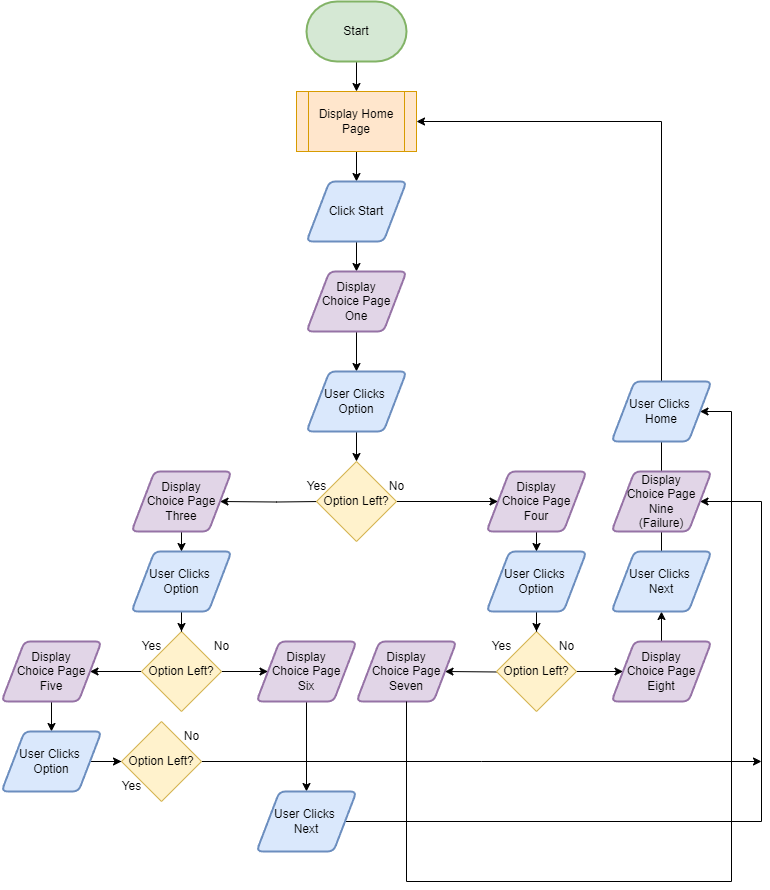

The diagram above was exported from draw.io. Its source (the exported page's mxGraphModel, read from the mxfile embedded in the PNG):
<mxGraphModel dx="1195" dy="632" grid="1" gridSize="10" guides="1" tooltips="1" connect="1" arrows="1" fold="1" page="1" pageScale="1" pageWidth="850" pageHeight="1100" math="0" shadow="0">
  <root>
    <mxCell id="0" />
    <mxCell id="1" parent="0" />
    <mxCell id="AMwM4I8yTQdeoTZ0jbA1-4" value="" style="edgeStyle=orthogonalEdgeStyle;rounded=0;orthogonalLoop=1;jettySize=auto;html=1;" edge="1" parent="1" source="AMwM4I8yTQdeoTZ0jbA1-1" target="AMwM4I8yTQdeoTZ0jbA1-2">
      <mxGeometry relative="1" as="geometry" />
    </mxCell>
    <mxCell id="AMwM4I8yTQdeoTZ0jbA1-1" value="Start&lt;br&gt;" style="strokeWidth=2;html=1;shape=mxgraph.flowchart.terminator;whiteSpace=wrap;fillColor=#d5e8d4;strokeColor=#82b366;" vertex="1" parent="1">
      <mxGeometry x="375" y="20" width="100" height="60" as="geometry" />
    </mxCell>
    <mxCell id="AMwM4I8yTQdeoTZ0jbA1-5" value="" style="edgeStyle=orthogonalEdgeStyle;rounded=0;orthogonalLoop=1;jettySize=auto;html=1;" edge="1" parent="1" source="AMwM4I8yTQdeoTZ0jbA1-2" target="AMwM4I8yTQdeoTZ0jbA1-3">
      <mxGeometry relative="1" as="geometry" />
    </mxCell>
    <mxCell id="AMwM4I8yTQdeoTZ0jbA1-2" value="Display Home Page&lt;br&gt;" style="shape=process;whiteSpace=wrap;html=1;backgroundOutline=1;fillColor=#ffe6cc;strokeColor=#d79b00;" vertex="1" parent="1">
      <mxGeometry x="365" y="110" width="120" height="60" as="geometry" />
    </mxCell>
    <mxCell id="AMwM4I8yTQdeoTZ0jbA1-7" value="" style="edgeStyle=orthogonalEdgeStyle;rounded=0;orthogonalLoop=1;jettySize=auto;html=1;" edge="1" parent="1" source="AMwM4I8yTQdeoTZ0jbA1-3" target="AMwM4I8yTQdeoTZ0jbA1-6">
      <mxGeometry relative="1" as="geometry" />
    </mxCell>
    <mxCell id="AMwM4I8yTQdeoTZ0jbA1-3" value="Click Start&lt;br&gt;" style="shape=parallelogram;html=1;strokeWidth=2;perimeter=parallelogramPerimeter;whiteSpace=wrap;rounded=1;arcSize=12;size=0.23;fillColor=#dae8fc;strokeColor=#6c8ebf;" vertex="1" parent="1">
      <mxGeometry x="375" y="200" width="100" height="60" as="geometry" />
    </mxCell>
    <mxCell id="AMwM4I8yTQdeoTZ0jbA1-17" value="" style="edgeStyle=orthogonalEdgeStyle;rounded=0;orthogonalLoop=1;jettySize=auto;html=1;" edge="1" parent="1" source="AMwM4I8yTQdeoTZ0jbA1-6" target="AMwM4I8yTQdeoTZ0jbA1-16">
      <mxGeometry relative="1" as="geometry" />
    </mxCell>
    <mxCell id="AMwM4I8yTQdeoTZ0jbA1-6" value="Display &lt;br&gt;Choice Page&lt;br&gt;One" style="shape=parallelogram;html=1;strokeWidth=2;perimeter=parallelogramPerimeter;whiteSpace=wrap;rounded=1;arcSize=12;size=0.23;fillColor=#e1d5e7;strokeColor=#9673a6;" vertex="1" parent="1">
      <mxGeometry x="375" y="290" width="100" height="60" as="geometry" />
    </mxCell>
    <mxCell id="AMwM4I8yTQdeoTZ0jbA1-13" value="" style="edgeStyle=orthogonalEdgeStyle;rounded=0;orthogonalLoop=1;jettySize=auto;html=1;" edge="1" parent="1" target="AMwM4I8yTQdeoTZ0jbA1-12">
      <mxGeometry relative="1" as="geometry">
        <mxPoint x="390" y="520" as="sourcePoint" />
      </mxGeometry>
    </mxCell>
    <mxCell id="AMwM4I8yTQdeoTZ0jbA1-15" value="" style="edgeStyle=orthogonalEdgeStyle;rounded=0;orthogonalLoop=1;jettySize=auto;html=1;" edge="1" parent="1" source="AMwM4I8yTQdeoTZ0jbA1-8" target="AMwM4I8yTQdeoTZ0jbA1-14">
      <mxGeometry relative="1" as="geometry">
        <mxPoint x="470.0000000000002" y="520" as="sourcePoint" />
      </mxGeometry>
    </mxCell>
    <mxCell id="AMwM4I8yTQdeoTZ0jbA1-8" value="Option Left?" style="rhombus;whiteSpace=wrap;html=1;fillColor=#fff2cc;strokeColor=#d6b656;" vertex="1" parent="1">
      <mxGeometry x="385" y="480" width="80" height="80" as="geometry" />
    </mxCell>
    <mxCell id="AMwM4I8yTQdeoTZ0jbA1-10" value="Yes" style="text;html=1;align=center;verticalAlign=middle;resizable=0;points=[];autosize=1;strokeColor=none;fillColor=none;" vertex="1" parent="1">
      <mxGeometry x="365" y="490" width="40" height="30" as="geometry" />
    </mxCell>
    <mxCell id="AMwM4I8yTQdeoTZ0jbA1-11" value="No" style="text;html=1;align=center;verticalAlign=middle;resizable=0;points=[];autosize=1;strokeColor=none;fillColor=none;" vertex="1" parent="1">
      <mxGeometry x="445" y="490" width="40" height="30" as="geometry" />
    </mxCell>
    <mxCell id="AMwM4I8yTQdeoTZ0jbA1-29" value="" style="edgeStyle=orthogonalEdgeStyle;rounded=0;orthogonalLoop=1;jettySize=auto;html=1;" edge="1" parent="1" source="AMwM4I8yTQdeoTZ0jbA1-12" target="AMwM4I8yTQdeoTZ0jbA1-28">
      <mxGeometry relative="1" as="geometry" />
    </mxCell>
    <mxCell id="AMwM4I8yTQdeoTZ0jbA1-12" value="Display &lt;br&gt;Choice Page&lt;br&gt;Three" style="shape=parallelogram;html=1;strokeWidth=2;perimeter=parallelogramPerimeter;whiteSpace=wrap;rounded=1;arcSize=12;size=0.23;fillColor=#e1d5e7;strokeColor=#9673a6;" vertex="1" parent="1">
      <mxGeometry x="200" y="490" width="100" height="60" as="geometry" />
    </mxCell>
    <mxCell id="AMwM4I8yTQdeoTZ0jbA1-39" value="" style="edgeStyle=orthogonalEdgeStyle;rounded=0;orthogonalLoop=1;jettySize=auto;html=1;" edge="1" parent="1" source="AMwM4I8yTQdeoTZ0jbA1-14" target="AMwM4I8yTQdeoTZ0jbA1-38">
      <mxGeometry relative="1" as="geometry" />
    </mxCell>
    <mxCell id="AMwM4I8yTQdeoTZ0jbA1-14" value="Display &lt;br&gt;Choice Page&lt;br&gt;Four" style="shape=parallelogram;html=1;strokeWidth=2;perimeter=parallelogramPerimeter;whiteSpace=wrap;rounded=1;arcSize=12;size=0.23;fillColor=#e1d5e7;strokeColor=#9673a6;" vertex="1" parent="1">
      <mxGeometry x="555" y="490" width="100" height="60" as="geometry" />
    </mxCell>
    <mxCell id="AMwM4I8yTQdeoTZ0jbA1-19" style="edgeStyle=orthogonalEdgeStyle;rounded=0;orthogonalLoop=1;jettySize=auto;html=1;entryX=0.5;entryY=0;entryDx=0;entryDy=0;" edge="1" parent="1" source="AMwM4I8yTQdeoTZ0jbA1-16" target="AMwM4I8yTQdeoTZ0jbA1-8">
      <mxGeometry relative="1" as="geometry" />
    </mxCell>
    <mxCell id="AMwM4I8yTQdeoTZ0jbA1-16" value="User Clicks&amp;nbsp;&lt;br&gt;Option" style="shape=parallelogram;html=1;strokeWidth=2;perimeter=parallelogramPerimeter;whiteSpace=wrap;rounded=1;arcSize=12;size=0.23;fillColor=#dae8fc;strokeColor=#6c8ebf;" vertex="1" parent="1">
      <mxGeometry x="375" y="390" width="100" height="60" as="geometry" />
    </mxCell>
    <mxCell id="AMwM4I8yTQdeoTZ0jbA1-20" value="" style="edgeStyle=orthogonalEdgeStyle;rounded=0;orthogonalLoop=1;jettySize=auto;html=1;" edge="1" parent="1" target="AMwM4I8yTQdeoTZ0jbA1-25" source="AMwM4I8yTQdeoTZ0jbA1-22">
      <mxGeometry relative="1" as="geometry">
        <mxPoint x="175" y="690" as="sourcePoint" />
      </mxGeometry>
    </mxCell>
    <mxCell id="AMwM4I8yTQdeoTZ0jbA1-21" value="" style="edgeStyle=orthogonalEdgeStyle;rounded=0;orthogonalLoop=1;jettySize=auto;html=1;" edge="1" parent="1" target="AMwM4I8yTQdeoTZ0jbA1-26" source="AMwM4I8yTQdeoTZ0jbA1-22">
      <mxGeometry relative="1" as="geometry">
        <mxPoint x="255.00000000000023" y="690" as="sourcePoint" />
      </mxGeometry>
    </mxCell>
    <mxCell id="AMwM4I8yTQdeoTZ0jbA1-22" value="Option Left?" style="rhombus;whiteSpace=wrap;html=1;fillColor=#fff2cc;strokeColor=#d6b656;" vertex="1" parent="1">
      <mxGeometry x="210" y="650" width="80" height="80" as="geometry" />
    </mxCell>
    <mxCell id="AMwM4I8yTQdeoTZ0jbA1-23" value="Yes" style="text;html=1;align=center;verticalAlign=middle;resizable=0;points=[];autosize=1;strokeColor=none;fillColor=none;" vertex="1" parent="1">
      <mxGeometry x="200" y="650" width="40" height="30" as="geometry" />
    </mxCell>
    <mxCell id="AMwM4I8yTQdeoTZ0jbA1-24" value="No" style="text;html=1;align=center;verticalAlign=middle;resizable=0;points=[];autosize=1;strokeColor=none;fillColor=none;" vertex="1" parent="1">
      <mxGeometry x="270" y="650" width="40" height="30" as="geometry" />
    </mxCell>
    <mxCell id="AMwM4I8yTQdeoTZ0jbA1-46" value="" style="edgeStyle=orthogonalEdgeStyle;rounded=0;orthogonalLoop=1;jettySize=auto;html=1;" edge="1" parent="1" source="AMwM4I8yTQdeoTZ0jbA1-25" target="AMwM4I8yTQdeoTZ0jbA1-45">
      <mxGeometry relative="1" as="geometry" />
    </mxCell>
    <mxCell id="AMwM4I8yTQdeoTZ0jbA1-25" value="Display &lt;br&gt;Choice Page&lt;br&gt;Five" style="shape=parallelogram;html=1;strokeWidth=2;perimeter=parallelogramPerimeter;whiteSpace=wrap;rounded=1;arcSize=12;size=0.23;fillColor=#e1d5e7;strokeColor=#9673a6;" vertex="1" parent="1">
      <mxGeometry x="70" y="660" width="100" height="60" as="geometry" />
    </mxCell>
    <mxCell id="AMwM4I8yTQdeoTZ0jbA1-53" value="" style="edgeStyle=orthogonalEdgeStyle;rounded=0;orthogonalLoop=1;jettySize=auto;html=1;" edge="1" parent="1" source="AMwM4I8yTQdeoTZ0jbA1-26" target="AMwM4I8yTQdeoTZ0jbA1-52">
      <mxGeometry relative="1" as="geometry" />
    </mxCell>
    <mxCell id="AMwM4I8yTQdeoTZ0jbA1-26" value="Display &lt;br&gt;Choice Page&lt;br&gt;Six" style="shape=parallelogram;html=1;strokeWidth=2;perimeter=parallelogramPerimeter;whiteSpace=wrap;rounded=1;arcSize=12;size=0.23;fillColor=#e1d5e7;strokeColor=#9673a6;" vertex="1" parent="1">
      <mxGeometry x="325" y="660" width="100" height="60" as="geometry" />
    </mxCell>
    <mxCell id="AMwM4I8yTQdeoTZ0jbA1-27" style="edgeStyle=orthogonalEdgeStyle;rounded=0;orthogonalLoop=1;jettySize=auto;html=1;entryX=0.5;entryY=0;entryDx=0;entryDy=0;" edge="1" parent="1" source="AMwM4I8yTQdeoTZ0jbA1-28" target="AMwM4I8yTQdeoTZ0jbA1-22">
      <mxGeometry relative="1" as="geometry" />
    </mxCell>
    <mxCell id="AMwM4I8yTQdeoTZ0jbA1-28" value="User Clicks&amp;nbsp;&lt;br&gt;Option" style="shape=parallelogram;html=1;strokeWidth=2;perimeter=parallelogramPerimeter;whiteSpace=wrap;rounded=1;arcSize=12;size=0.23;fillColor=#dae8fc;strokeColor=#6c8ebf;" vertex="1" parent="1">
      <mxGeometry x="200" y="570" width="100" height="60" as="geometry" />
    </mxCell>
    <mxCell id="AMwM4I8yTQdeoTZ0jbA1-30" value="" style="edgeStyle=orthogonalEdgeStyle;rounded=0;orthogonalLoop=1;jettySize=auto;html=1;" edge="1" parent="1" target="AMwM4I8yTQdeoTZ0jbA1-35">
      <mxGeometry relative="1" as="geometry">
        <mxPoint x="610" y="690" as="sourcePoint" />
      </mxGeometry>
    </mxCell>
    <mxCell id="AMwM4I8yTQdeoTZ0jbA1-31" value="" style="edgeStyle=orthogonalEdgeStyle;rounded=0;orthogonalLoop=1;jettySize=auto;html=1;exitX=0.284;exitY=1.026;exitDx=0;exitDy=0;exitPerimeter=0;" edge="1" parent="1" target="AMwM4I8yTQdeoTZ0jbA1-36" source="AMwM4I8yTQdeoTZ0jbA1-34">
      <mxGeometry relative="1" as="geometry">
        <mxPoint x="690.0000000000002" y="690" as="sourcePoint" />
        <Array as="points">
          <mxPoint x="710" y="690" />
          <mxPoint x="710" y="690" />
        </Array>
      </mxGeometry>
    </mxCell>
    <mxCell id="AMwM4I8yTQdeoTZ0jbA1-32" value="Option Left?" style="rhombus;whiteSpace=wrap;html=1;fillColor=#fff2cc;strokeColor=#d6b656;" vertex="1" parent="1">
      <mxGeometry x="565" y="650" width="80" height="80" as="geometry" />
    </mxCell>
    <mxCell id="AMwM4I8yTQdeoTZ0jbA1-33" value="Yes" style="text;html=1;align=center;verticalAlign=middle;resizable=0;points=[];autosize=1;strokeColor=none;fillColor=none;" vertex="1" parent="1">
      <mxGeometry x="550" y="650" width="40" height="30" as="geometry" />
    </mxCell>
    <mxCell id="AMwM4I8yTQdeoTZ0jbA1-34" value="No" style="text;html=1;align=center;verticalAlign=middle;resizable=0;points=[];autosize=1;strokeColor=none;fillColor=none;" vertex="1" parent="1">
      <mxGeometry x="615" y="650" width="40" height="30" as="geometry" />
    </mxCell>
    <mxCell id="AMwM4I8yTQdeoTZ0jbA1-35" value="Display &lt;br&gt;Choice Page&lt;br&gt;Seven" style="shape=parallelogram;html=1;strokeWidth=2;perimeter=parallelogramPerimeter;whiteSpace=wrap;rounded=1;arcSize=12;size=0.23;fillColor=#e1d5e7;strokeColor=#9673a6;" vertex="1" parent="1">
      <mxGeometry x="425" y="660" width="100" height="60" as="geometry" />
    </mxCell>
    <mxCell id="AMwM4I8yTQdeoTZ0jbA1-43" value="" style="edgeStyle=orthogonalEdgeStyle;rounded=0;orthogonalLoop=1;jettySize=auto;html=1;entryX=0.5;entryY=1;entryDx=0;entryDy=0;" edge="1" parent="1" source="AMwM4I8yTQdeoTZ0jbA1-36" target="AMwM4I8yTQdeoTZ0jbA1-42">
      <mxGeometry relative="1" as="geometry">
        <mxPoint x="730" y="620" as="targetPoint" />
      </mxGeometry>
    </mxCell>
    <mxCell id="AMwM4I8yTQdeoTZ0jbA1-36" value="Display &lt;br&gt;Choice Page&lt;br&gt;Eight" style="shape=parallelogram;html=1;strokeWidth=2;perimeter=parallelogramPerimeter;whiteSpace=wrap;rounded=1;arcSize=12;size=0.23;fillColor=#e1d5e7;strokeColor=#9673a6;" vertex="1" parent="1">
      <mxGeometry x="680" y="660" width="100" height="60" as="geometry" />
    </mxCell>
    <mxCell id="AMwM4I8yTQdeoTZ0jbA1-37" style="edgeStyle=orthogonalEdgeStyle;rounded=0;orthogonalLoop=1;jettySize=auto;html=1;entryX=0.5;entryY=0;entryDx=0;entryDy=0;" edge="1" parent="1" source="AMwM4I8yTQdeoTZ0jbA1-38" target="AMwM4I8yTQdeoTZ0jbA1-32">
      <mxGeometry relative="1" as="geometry" />
    </mxCell>
    <mxCell id="AMwM4I8yTQdeoTZ0jbA1-38" value="User Clicks&amp;nbsp;&lt;br&gt;Option" style="shape=parallelogram;html=1;strokeWidth=2;perimeter=parallelogramPerimeter;whiteSpace=wrap;rounded=1;arcSize=12;size=0.23;fillColor=#dae8fc;strokeColor=#6c8ebf;" vertex="1" parent="1">
      <mxGeometry x="555" y="570" width="100" height="60" as="geometry" />
    </mxCell>
    <mxCell id="AMwM4I8yTQdeoTZ0jbA1-44" style="edgeStyle=orthogonalEdgeStyle;rounded=0;orthogonalLoop=1;jettySize=auto;html=1;entryX=1;entryY=0.5;entryDx=0;entryDy=0;" edge="1" parent="1" source="AMwM4I8yTQdeoTZ0jbA1-42" target="AMwM4I8yTQdeoTZ0jbA1-2">
      <mxGeometry relative="1" as="geometry">
        <Array as="points">
          <mxPoint x="730" y="140" />
        </Array>
      </mxGeometry>
    </mxCell>
    <mxCell id="AMwM4I8yTQdeoTZ0jbA1-42" value="User Clicks&amp;nbsp;&lt;br&gt;Next" style="shape=parallelogram;html=1;strokeWidth=2;perimeter=parallelogramPerimeter;whiteSpace=wrap;rounded=1;arcSize=12;size=0.23;fillColor=#dae8fc;strokeColor=#6c8ebf;" vertex="1" parent="1">
      <mxGeometry x="680" y="570" width="100" height="60" as="geometry" />
    </mxCell>
    <mxCell id="AMwM4I8yTQdeoTZ0jbA1-48" value="" style="edgeStyle=orthogonalEdgeStyle;rounded=0;orthogonalLoop=1;jettySize=auto;html=1;" edge="1" parent="1" source="AMwM4I8yTQdeoTZ0jbA1-45" target="AMwM4I8yTQdeoTZ0jbA1-47">
      <mxGeometry relative="1" as="geometry" />
    </mxCell>
    <mxCell id="AMwM4I8yTQdeoTZ0jbA1-45" value="User Clicks&amp;nbsp;&lt;br&gt;Option" style="shape=parallelogram;html=1;strokeWidth=2;perimeter=parallelogramPerimeter;whiteSpace=wrap;rounded=1;arcSize=12;size=0.23;fillColor=#dae8fc;strokeColor=#6c8ebf;" vertex="1" parent="1">
      <mxGeometry x="70" y="750" width="100" height="60" as="geometry" />
    </mxCell>
    <mxCell id="AMwM4I8yTQdeoTZ0jbA1-51" style="edgeStyle=orthogonalEdgeStyle;rounded=0;orthogonalLoop=1;jettySize=auto;html=1;" edge="1" parent="1" source="AMwM4I8yTQdeoTZ0jbA1-47">
      <mxGeometry relative="1" as="geometry">
        <mxPoint x="830" y="780" as="targetPoint" />
      </mxGeometry>
    </mxCell>
    <mxCell id="AMwM4I8yTQdeoTZ0jbA1-47" value="Option Left?" style="rhombus;whiteSpace=wrap;html=1;fillColor=#fff2cc;strokeColor=#d6b656;" vertex="1" parent="1">
      <mxGeometry x="190" y="740" width="80" height="80" as="geometry" />
    </mxCell>
    <mxCell id="AMwM4I8yTQdeoTZ0jbA1-49" value="Yes" style="text;html=1;align=center;verticalAlign=middle;resizable=0;points=[];autosize=1;strokeColor=none;fillColor=none;" vertex="1" parent="1">
      <mxGeometry x="180" y="790" width="40" height="30" as="geometry" />
    </mxCell>
    <mxCell id="AMwM4I8yTQdeoTZ0jbA1-50" value="No" style="text;html=1;align=center;verticalAlign=middle;resizable=0;points=[];autosize=1;strokeColor=none;fillColor=none;" vertex="1" parent="1">
      <mxGeometry x="240" y="740" width="40" height="30" as="geometry" />
    </mxCell>
    <mxCell id="AMwM4I8yTQdeoTZ0jbA1-54" style="edgeStyle=orthogonalEdgeStyle;rounded=0;orthogonalLoop=1;jettySize=auto;html=1;entryX=1;entryY=0.5;entryDx=0;entryDy=0;" edge="1" parent="1" source="AMwM4I8yTQdeoTZ0jbA1-52" target="AMwM4I8yTQdeoTZ0jbA1-57">
      <mxGeometry relative="1" as="geometry">
        <mxPoint x="730" y="780" as="targetPoint" />
        <Array as="points">
          <mxPoint x="830" y="840" />
          <mxPoint x="830" y="520" />
        </Array>
      </mxGeometry>
    </mxCell>
    <mxCell id="AMwM4I8yTQdeoTZ0jbA1-52" value="User Clicks&amp;nbsp;&lt;br&gt;Next" style="shape=parallelogram;html=1;strokeWidth=2;perimeter=parallelogramPerimeter;whiteSpace=wrap;rounded=1;arcSize=12;size=0.23;fillColor=#dae8fc;strokeColor=#6c8ebf;" vertex="1" parent="1">
      <mxGeometry x="325" y="810" width="100" height="60" as="geometry" />
    </mxCell>
    <mxCell id="AMwM4I8yTQdeoTZ0jbA1-56" style="edgeStyle=orthogonalEdgeStyle;rounded=0;orthogonalLoop=1;jettySize=auto;html=1;entryX=1;entryY=0.5;entryDx=0;entryDy=0;" edge="1" parent="1" source="AMwM4I8yTQdeoTZ0jbA1-35" target="AMwM4I8yTQdeoTZ0jbA1-58">
      <mxGeometry relative="1" as="geometry">
        <mxPoint x="475" y="860" as="targetPoint" />
        <Array as="points">
          <mxPoint x="475" y="900" />
          <mxPoint x="800" y="900" />
          <mxPoint x="800" y="430" />
        </Array>
      </mxGeometry>
    </mxCell>
    <mxCell id="AMwM4I8yTQdeoTZ0jbA1-57" value="Display &lt;br&gt;Choice Page&lt;br&gt;Nine&lt;br&gt;(Failure)" style="shape=parallelogram;html=1;strokeWidth=2;perimeter=parallelogramPerimeter;whiteSpace=wrap;rounded=1;arcSize=12;size=0.23;fillColor=#e1d5e7;strokeColor=#9673a6;" vertex="1" parent="1">
      <mxGeometry x="680" y="490" width="100" height="60" as="geometry" />
    </mxCell>
    <mxCell id="AMwM4I8yTQdeoTZ0jbA1-58" value="User Clicks&amp;nbsp;&lt;br&gt;Home" style="shape=parallelogram;html=1;strokeWidth=2;perimeter=parallelogramPerimeter;whiteSpace=wrap;rounded=1;arcSize=12;size=0.23;fillColor=#dae8fc;strokeColor=#6c8ebf;" vertex="1" parent="1">
      <mxGeometry x="680" y="400" width="100" height="60" as="geometry" />
    </mxCell>
  </root>
</mxGraphModel>